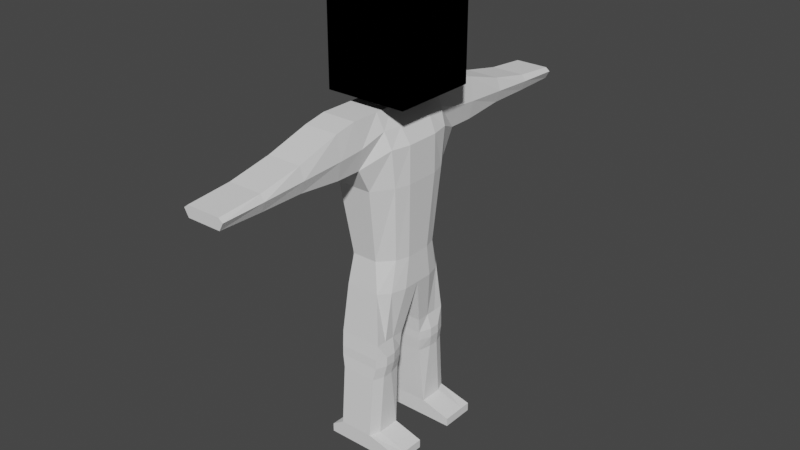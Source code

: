 # Source: BoxMan.blend  (saved by Blender 2.80.74; exported with 4.5.12 LTS)
import bpy
from mathutils import Matrix  # noqa: F401  (used for matrix-valued properties, if any)

bpy.ops.wm.read_factory_settings(use_empty=True)
scene = bpy.context.scene
scene.name = 'Scene'

# ---- collections
col_collection = bpy.data.collections.new('Collection'); scene.collection.children.link(col_collection)

# ---- world
world_world = bpy.data.worlds.new('World'); scene.world = world_world
world_world.use_nodes = True; world_world.node_tree.nodes.clear()
_N = world_world.node_tree.nodes; _L = world_world.node_tree.links
n0 = _N.new('ShaderNodeOutputWorld'); n0.name = 'World Output'; n0.location = (300, 300)
n1 = _N.new('ShaderNodeBackground'); n1.name = 'Background'; n1.location = (10, 300)
n1.inputs[0].default_value = (0.05088, 0.05088, 0.05088, 1.0)
_L.new(n1.outputs[0], n0.inputs[0])
n0.is_active_output = True
world_world.color = (0.05088, 0.05088, 0.05088)
world_world.use_sun_shadow = False
world_world.sun_shadow_jitter_overblur = 0.0

# ---- meshes
me_cube_008 = bpy.data.meshes.new('Cube.008')
me_cube_008.from_pydata([(-0.4, 1.0, -1.3), (-0.4, 1.6, 2.8), (0.4, 1.0, -1.3), (0.4, 1.6, 2.8), (-0.5, 0.0, -1.3), (-0.4, 0.0, 2.8), (0.7, 0.0, -1.3), (0.4, 0.0, 2.8), (-0.4, 0.5, 2.8), (0.7, 0.4, -1.3), (-0.5, 0.4, -1.3), (0.4, 0.5, 2.8), (-0.4, 1.5, 1.733), (-0.4, 1.2, 1.167), (0.4, 1.5, 1.733), (0.4, 1.2, 1.167), (0.8, 0.0, 2.033), (0.8, 0.0, 1.167), (-0.6, 0.0, 2.033), (-0.6, 0.0, 1.167), (0.8, 0.4, 2.033), (0.8, 0.4, 1.167), (-0.6, 0.4, 2.033), (-0.6, 0.4, 1.167), (-0.3, 0.0, 2.9), (0.3, 0.0, 2.9), (-0.3, 0.3, 2.9), (0.3, 0.3, 2.9), (-0.3, 0.0, 3.0), (0.3, 0.0, 3.0), (-0.3, 0.3, 3.0), (0.3, 0.3, 3.0), (-0.4, 0.95, 2.8), (0.6, 0.75, -1.3), (-0.5, 0.75, -1.3), (0.4, 0.95, 2.8), (0.7, 0.75, 1.167), (0.7, 0.85, 2.033), (-0.6, 0.75, 1.167), (-0.6, 0.85, 2.033), (-0.8, -1.0, 3.0), (-0.8, -1.0, 5.0), (-0.8, 1.0, 3.0), (-0.8, 1.0, 5.0), (1.1, -1.0, 3.0), (1.1, -1.0, 5.0), (1.1, 1.0, 3.0), (1.1, 1.0, 5.0), (-0.5, 1.1, -2.5), (0.5, 1.1, -2.5), (-0.5, 0.3, -2.5), (0.5, 0.3, -2.5), (0.5, 0.6, -2.5), (-0.5, 0.6, -2.5), (0.5, 0.85, -2.5), (-0.5, 0.85, -2.5), (-0.4, 1.3, -4.8), (0.4, 1.3, -4.8), (-0.5, 0.5, -4.8), (0.5, 0.5, -4.8), (0.5, 0.8, -4.8), (-0.5, 0.8, -4.8), (0.5, 1.05, -4.8), (-0.5, 1.05, -4.8), (-0.5, 1.3, -5.2), (0.5, 1.3, -5.2), (-0.5, 0.5, -5.2), (0.5, 0.5, -5.2), (0.5, 0.8, -5.2), (-0.5, 0.8, -5.2), (0.5, 1.05, -5.2), (-0.5, 1.05, -5.2), (0.0, 1.0, -1.3), (0.0, 1.6, 2.8), (0.0, 0.0, 2.8), (0.0, 0.0, -1.3), (0.0, 0.5, 2.8), (0.0, 1.2, 1.167), (0.0, 1.5, 1.733), (0.0, 0.0, 2.9), (0.0, 0.3, 2.9), (0.0, 0.0, 3.0), (0.0, 0.3, 3.0), (0.0, 0.95, 2.8), (0.0, 1.1, -2.5), (0.0, 0.3, -2.5), (0.0, 1.3, -4.8), (0.0, 0.5, -4.8), (0.0, 1.3, -5.2), (0.0, 0.5, -5.2), (0.0, 0.8, -5.2), (0.0, 1.05, -5.2), (1.2, 1.3, -5.0), (1.2, 0.5, -5.0), (1.2, 0.8, -5.0), (1.2, 1.05, -5.0), (1.2, 1.3, -5.2), (1.2, 0.5, -5.2), (1.2, 0.8, -5.2), (1.2, 1.05, -5.2), (-0.7, 1.3, -5.0), (-0.7, 0.5, -5.0), (-0.7, 0.8, -5.0), (-0.7, 1.05, -5.0), (-0.7, 1.3, -5.2), (-0.7, 0.5, -5.2), (-0.7, 0.8, -5.2), (-0.7, 1.05, -5.2), (-0.4802, 0.8896, -2.856), (-0.4802, 1.14, -2.856), (0.4802, 0.3396, -2.856), (0.5802, 0.6396, -2.856), (-0.4802, 0.6396, -2.856), (-0.4802, 0.3396, -2.856), (0.4802, 1.14, -2.856), (0.5802, 0.8896, -2.856), (0.0, 0.3396, -2.856), (0.0, 1.14, -2.856), (-0.4, 2.1, 2.7), (0.4, 2.1, 2.7), (-0.4, 2.1, 1.733), (0.4, 2.1, 1.733), (0.0, 2.1, 2.7), (0.0, 2.1, 1.733), (-0.4, 3.1, 2.4), (0.4, 3.1, 2.4), (-0.4, 3.1, 1.833), (0.4, 3.1, 1.833), (0.0, 3.1, 2.4), (0.0, 3.1, 1.833), (-0.4, 4.1, 2.2), (0.4, 4.1, 2.2), (-0.4, 4.1, 1.833), (0.4, 4.1, 1.833), (0.0, 4.1, 2.2), (0.0, 4.1, 1.833), (-0.3, 0.9188, -0.5676), (0.3, 0.9188, -0.5676), (0.7, 0.0, -0.5676), (-0.6, 0.0, -0.5676), (0.7, 0.3, -0.5676), (-0.6, 0.3, -0.5676), (-0.6, 0.6094, -0.5676), (0.6, 0.6094, -0.5676), (0.0, 0.9188, -0.5676), (-0.4752, 1.15, -3.077), (0.4814, 0.3496, -3.077), (-0.4752, 0.6496, -3.077), (0.4752, 1.15, -3.077), (0.0, 0.3496, -3.077), (0.0, 1.15, -3.077), (-0.4752, 0.8996, -3.077), (0.5752, 0.6496, -3.077), (-0.4814, 0.3496, -3.077), (0.5752, 0.8996, -3.077), (-0.4091, 1.182, -3.368), (0.4454, 0.3818, -3.368), (-0.4091, 0.6818, -3.368), (0.4191, 1.182, -3.368), (0.0, 0.3818, -3.368), (0.0, 1.182, -3.368), (-0.4091, 0.9318, -3.368), (0.5191, 0.6818, -3.368), (-0.4354, 0.3818, -3.368), (0.5191, 0.9318, -3.368), (0.0, 5.1, 2.11), (0.4, 5.1, 2.11), (-0.4, 5.1, 2.11), (0.0, 5.1, 1.853), (0.0, 5.1, 2.11), (0.4, 5.1, 1.853), (-0.4, 5.1, 1.853), (0.4, 5.1, 2.11), (-0.4, 5.1, 2.11), (0.2, 1.6, 2.8), (0.2, 0.0, 2.8), (0.2, 0.5, 2.8), (0.15, 0.0, 2.9), (0.15, 0.3, 2.9), (0.15, 0.0, 3.0), (0.15, 0.3, 3.0), (0.2, 0.95, 2.8), (0.2, 2.1, 2.7), (0.2, 3.1, 2.4), (0.2, 4.1, 2.2), (0.2, 5.1, 2.11), (-0.2, 1.6, 2.8), (-0.2, 0.0, 2.8), (-0.2, 0.5, 2.8), (-0.15, 0.0, 2.9), (-0.15, 0.3, 2.9), (-0.15, 0.0, 3.0), (-0.15, 0.3, 3.0), (-0.2, 0.95, 2.8), (-0.2, 2.1, 2.7), (-0.2, 3.1, 2.4), (-0.2, 4.1, 2.2), (-0.2, 5.1, 2.11), (0.5, 1.5, 2.217), (0.6, 0.0, 2.417), (0.6, 0.45, 2.417), (0.55, 0.9, 2.417), (0.5, 2.1, 2.167), (0.5, 3.1, 2.117), (0.5, 4.1, 2.067), (0.5, 5.1, 2.032), (-0.5, 1.5, 2.217), (-0.5, 0.0, 2.417), (-0.5, 0.45, 2.417), (-0.5, 0.9, 2.417), (-0.5, 2.1, 2.167), (-0.5, 3.1, 2.117), (-0.5, 4.1, 2.067), (-0.5, 5.1, 2.032)], [(92, 100)], [(209, 32, 1, 206), (14, 78, 123, 121), (7, 11, 27, 25), (9, 6, 51, 52), (200, 11, 7, 199), (201, 35, 11, 200), (33, 9, 52, 54), (193, 32, 8, 188), (207, 5, 8, 208), (139, 19, 23, 141), (19, 18, 22, 23), (143, 36, 21, 140), (36, 37, 20, 21), (140, 21, 17, 138), (21, 20, 16, 17), (144, 77, 15, 137), (77, 78, 14, 15), (142, 38, 13, 136), (38, 39, 12, 13), (26, 24, 28, 30), (188, 8, 26, 190), (8, 5, 24, 26), (175, 7, 25, 177), (192, 30, 28, 191), (25, 27, 31, 29), (190, 26, 30, 192), (177, 25, 29, 179), (23, 22, 39, 38), (141, 23, 38, 142), (15, 14, 37, 36), (137, 15, 36, 143), (186, 1, 32, 193), (4, 10, 53, 50), (198, 3, 35, 201), (208, 8, 32, 209), (40, 41, 43, 42), (42, 43, 47, 46), (46, 47, 45, 44), (44, 45, 41, 40), (42, 46, 44, 40), (47, 43, 41, 45), (163, 157, 61, 58), (162, 156, 59, 60), (161, 155, 56, 63), (72, 2, 49, 84), (75, 4, 50, 85), (34, 0, 48, 55), (2, 33, 54, 49), (10, 34, 55, 53), (56, 64, 104, 100), (70, 65, 96, 99), (87, 58, 66, 89), (160, 158, 57, 86), (164, 162, 60, 62), (157, 161, 63, 61), (159, 163, 58, 87), (158, 164, 62, 57), (90, 68, 67, 89), (91, 70, 68, 90), (88, 65, 70, 91), (57, 62, 95, 92), (63, 56, 100, 103), (86, 57, 65, 88), (68, 70, 99, 98), (71, 69, 106, 107), (56, 86, 88, 64), (64, 88, 91, 71), (71, 91, 90, 69), (69, 90, 89, 66), (156, 159, 87, 59), (155, 160, 86, 56), (59, 87, 89, 67), (6, 75, 85, 51), (0, 72, 84, 48), (174, 73, 83, 181), (189, 79, 81, 191), (178, 80, 82, 180), (180, 82, 81, 179), (187, 74, 79, 189), (176, 76, 80, 178), (13, 12, 78, 77), (136, 13, 77, 144), (181, 83, 76, 176), (78, 12, 120, 123), (92, 95, 99, 96), (94, 93, 97, 98), (95, 94, 98, 99), (59, 67, 97, 93), (60, 59, 93, 94), (67, 68, 98, 97), (62, 60, 94, 95), (65, 57, 92, 96), (103, 100, 104, 107), (101, 102, 106, 105), (102, 103, 107, 106), (64, 71, 107, 104), (58, 61, 102, 101), (66, 58, 101, 105), (69, 66, 105, 106), (61, 63, 103, 102), (48, 84, 117, 109), (51, 85, 116, 110), (49, 54, 115, 114), (85, 50, 113, 116), (53, 55, 108, 112), (54, 52, 111, 115), (84, 49, 114, 117), (55, 48, 109, 108), (52, 51, 110, 111), (50, 53, 112, 113), (182, 119, 125, 183), (202, 121, 127, 203), (198, 14, 121, 202), (206, 1, 118, 210), (186, 73, 122, 194), (174, 3, 119, 182), (195, 128, 134, 196), (211, 124, 130, 212), (123, 120, 126, 129), (121, 123, 129, 127), (210, 118, 124, 211), (194, 122, 128, 195), (203, 127, 133, 204), (183, 125, 131, 184), (129, 126, 132, 135), (127, 129, 135, 133), (0, 136, 144, 72), (2, 137, 143, 33), (10, 141, 142, 34), (34, 142, 136, 0), (72, 144, 137, 2), (9, 140, 138, 6), (33, 143, 140, 9), (4, 139, 141, 10), (109, 117, 150, 145), (110, 116, 149, 146), (114, 115, 154, 148), (116, 113, 153, 149), (112, 108, 151, 147), (115, 111, 152, 154), (117, 114, 148, 150), (108, 109, 145, 151), (111, 110, 146, 152), (113, 112, 147, 153), (145, 150, 160, 155), (146, 149, 159, 156), (148, 154, 164, 158), (149, 153, 163, 159), (147, 151, 161, 157), (154, 152, 162, 164), (150, 148, 158, 160), (151, 145, 155, 161), (152, 146, 156, 162), (153, 147, 157, 163), (133, 135, 168, 170), (212, 130, 173, 213), (135, 132, 171, 168), (184, 131, 172, 185), (204, 133, 170, 205), (172, 205, 170, 168, 171, 213, 173, 167, 165, 166), (172, 166, 165, 167, 173, 197, 169, 185), (196, 134, 169, 197), (134, 184, 185, 169), (128, 183, 184, 134), (73, 174, 182, 122), (122, 182, 183, 128), (35, 181, 176, 11), (11, 176, 178, 27), (31, 180, 179, 29), (27, 178, 180, 31), (3, 174, 181, 35), (79, 177, 179, 81), (74, 175, 177, 79), (130, 196, 197, 173), (118, 194, 195, 124), (124, 195, 196, 130), (1, 186, 194, 118), (5, 187, 189, 24), (24, 189, 191, 28), (73, 186, 193, 83), (80, 190, 192, 82), (82, 192, 191, 81), (76, 188, 190, 80), (83, 193, 188, 76), (131, 204, 205, 172), (125, 203, 204, 131), (3, 198, 202, 119), (119, 202, 203, 125), (14, 198, 201, 37), (37, 201, 200, 20), (20, 200, 199, 16), (132, 212, 213, 171), (120, 210, 211, 126), (126, 211, 212, 132), (12, 206, 210, 120), (22, 208, 209, 39), (18, 207, 208, 22), (39, 209, 206, 12)])
_uv = me_cube_008.uv_layers.new(name='UVMap')
_uv.uv.foreach_set('vector', [0.5833, 0.2188, 0.625, 0.2188, 0.625, 0.25, 0.5833, 0.25, 0.5417, 0.5, 0.5417, 0.375, 0.5417, 0.375, 0.5417, 0.5, 0.625, 0.625, 0.625, 0.5625, 0.625, 0.5625, 0.625, 0.625, 0.375, 0.5625, 0.375, 0.625, 0.375, 0.625, 0.375, 0.5625, 0.5833, 0.5625, 0.625, 0.5625, 0.625, 0.625, 0.5833, 0.625, 0.5833, 0.5312, 0.625, 0.5312, 0.625, 0.5625, 0.5833, 0.5625, 0.375, 0.5312, 0.375, 0.5625, 0.375, 0.5625, 0.375, 0.5312, 0.8125, 0.5312, 0.875, 0.5312, 0.875, 0.5625, 0.8125, 0.5625, 0.5833, 0.125, 0.625, 0.125, 0.625, 0.1875, 0.5833, 0.1875, 0.3997, 0.125, 0.4583, 0.125, 0.4583, 0.1875, 0.3997, 0.1875, 0.4583, 0.125, 0.5417, 0.125, 0.5417, 0.1875, 0.4583, 0.1875, 0.3997, 0.5312, 0.4583, 0.5312, 0.4583, 0.5625, 0.3997, 0.5625, 0.4583, 0.5312, 0.5417, 0.5312, 0.5417, 0.5625, 0.4583, 0.5625, 0.3997, 0.5625, 0.4583, 0.5625, 0.4583, 0.625, 0.3997, 0.625, 0.4583, 0.5625, 0.5417, 0.5625, 0.5417, 0.625, 0.4583, 0.625, 0.3997, 0.375, 0.4583, 0.375, 0.4583, 0.5, 0.3997, 0.5, 0.4583, 0.375, 0.5417, 0.375, 0.5417, 0.5, 0.4583, 0.5, 0.3997, 0.2188, 0.4583, 0.2188, 0.4583, 0.25, 0.3997, 0.25, 0.4583, 0.2188, 0.5417, 0.2188, 0.5417, 0.25, 0.4583, 0.25, 0.625, 0.1875, 0.625, 0.125, 0.625, 0.125, 0.625, 0.1875, 0.8125, 0.5625, 0.875, 0.5625, 0.875, 0.5625, 0.8125, 0.5625, 0.625, 0.1875, 0.625, 0.125, 0.625, 0.125, 0.625, 0.1875, 0.0, 0.0, 0.0, 0.0, 0.0, 0.0, 0.0, 0.0, 0.8125, 0.5625, 0.875, 0.5625, 0.875, 0.625, 0.8125, 0.625, 0.625, 0.625, 0.625, 0.5625, 0.625, 0.5625, 0.625, 0.625, 0.8125, 0.5625, 0.875, 0.5625, 0.875, 0.5625, 0.8125, 0.5625, 0.0, 0.0, 0.0, 0.0, 0.0, 0.0, 0.0, 0.0, 0.4583, 0.1875, 0.5417, 0.1875, 0.5417, 0.2188, 0.4583, 0.2188, 0.3997, 0.1875, 0.4583, 0.1875, 0.4583, 0.2188, 0.3997, 0.2188, 0.4583, 0.5, 0.5417, 0.5, 0.5417, 0.5312, 0.4583, 0.5312, 0.3997, 0.5, 0.4583, 0.5, 0.4583, 0.5312, 0.3997, 0.5312, 0.8125, 0.5, 0.875, 0.5, 0.875, 0.5312, 0.8125, 0.5312, 0.375, 0.125, 0.375, 0.1875, 0.375, 0.1875, 0.375, 0.125, 0.5833, 0.5, 0.625, 0.5, 0.625, 0.5312, 0.5833, 0.5312, 0.5833, 0.1875, 0.625, 0.1875, 0.625, 0.2188, 0.5833, 0.2188, 0.375, 0.0, 0.625, 0.0, 0.625, 0.25, 0.375, 0.25, 0.375, 0.25, 0.625, 0.25, 0.625, 0.5, 0.375, 0.5, 0.375, 0.5, 0.625, 0.5, 0.625, 0.75, 0.375, 0.75, 0.375, 0.75, 0.625, 0.75, 0.625, 1.0, 0.375, 1.0, 0.125, 0.5, 0.375, 0.5, 0.375, 0.75, 0.125, 0.75, 0.625, 0.5, 0.875, 0.5, 0.875, 0.75, 0.625, 0.75, 0.375, 0.125, 0.375, 0.1875, 0.375, 0.1875, 0.375, 0.125, 0.375, 0.5625, 0.375, 0.625, 0.375, 0.625, 0.375, 0.5625, 0.375, 0.2187, 0.375, 0.25, 0.375, 0.25, 0.375, 0.2188, 0.375, 0.375, 0.375, 0.5, 0.375, 0.5, 0.375, 0.375, 0.0, 0.0, 0.0, 0.0, 0.0, 0.0, 0.0, 0.0, 0.375, 0.2188, 0.375, 0.25, 0.375, 0.25, 0.375, 0.2188, 0.375, 0.5, 0.375, 0.5312, 0.375, 0.5312, 0.375, 0.5, 0.375, 0.1875, 0.375, 0.2188, 0.375, 0.2188, 0.375, 0.1875, 0.375, 0.25, 0.375, 0.25, 0.375, 0.25, 0.375, 0.25, 0.375, 0.5312, 0.375, 0.5, 0.375, 0.5, 0.375, 0.5312, 0.0, 0.0, 0.0, 0.0, 0.0, 0.0, 0.0, 0.0, 0.375, 0.375, 0.375, 0.5, 0.375, 0.5, 0.375, 0.375, 0.375, 0.5312, 0.375, 0.5625, 0.375, 0.5625, 0.375, 0.5312, 0.375, 0.1875, 0.375, 0.2187, 0.375, 0.2188, 0.375, 0.1875, 0.0, 0.0, 0.0, 0.0, 0.0, 0.0, 0.0, 0.0, 0.375, 0.5, 0.375, 0.5312, 0.375, 0.5312, 0.375, 0.5, 0.25, 0.5625, 0.375, 0.5625, 0.375, 0.625, 0.25, 0.625, 0.25, 0.5312, 0.375, 0.5312, 0.375, 0.5625, 0.25, 0.5625, 0.25, 0.5, 0.375, 0.5, 0.375, 0.5312, 0.25, 0.5312, 0.375, 0.5, 0.375, 0.5312, 0.375, 0.5312, 0.375, 0.5, 0.375, 0.2188, 0.375, 0.25, 0.375, 0.25, 0.375, 0.2188, 0.375, 0.375, 0.375, 0.5, 0.375, 0.5, 0.375, 0.375, 0.375, 0.5625, 0.375, 0.5312, 0.375, 0.5312, 0.375, 0.5625, 0.125, 0.5312, 0.125, 0.5625, 0.125, 0.5625, 0.125, 0.5312, 0.375, 0.25, 0.375, 0.375, 0.375, 0.375, 0.375, 0.25, 0.125, 0.5, 0.25, 0.5, 0.25, 0.5312, 0.125, 0.5312, 0.125, 0.5312, 0.25, 0.5312, 0.25, 0.5625, 0.125, 0.5625, 0.125, 0.5625, 0.25, 0.5625, 0.25, 0.625, 0.125, 0.625, 0.0, 0.0, 0.0, 0.0, 0.0, 0.0, 0.0, 0.0, 0.375, 0.25, 0.375, 0.375, 0.375, 0.375, 0.375, 0.25, 0.0, 0.0, 0.0, 0.0, 0.0, 0.0, 0.0, 0.0, 0.0, 0.0, 0.0, 0.0, 0.0, 0.0, 0.0, 0.0, 0.375, 0.25, 0.375, 0.375, 0.375, 0.375, 0.375, 0.25, 0.6875, 0.5, 0.75, 0.5, 0.75, 0.5312, 0.6875, 0.5312, 0.0, 0.0, 0.0, 0.0, 0.0, 0.0, 0.0, 0.0, 0.6875, 0.5625, 0.75, 0.5625, 0.75, 0.5625, 0.6875, 0.5625, 0.6875, 0.5625, 0.75, 0.5625, 0.75, 0.625, 0.6875, 0.625, 0.0, 0.0, 0.0, 0.0, 0.0, 0.0, 0.0, 0.0, 0.6875, 0.5625, 0.75, 0.5625, 0.75, 0.5625, 0.6875, 0.5625, 0.4583, 0.25, 0.5417, 0.25, 0.5417, 0.375, 0.4583, 0.375, 0.3997, 0.25, 0.4583, 0.25, 0.4583, 0.375, 0.3997, 0.375, 0.6875, 0.5312, 0.75, 0.5312, 0.75, 0.5625, 0.6875, 0.5625, 0.5417, 0.375, 0.5417, 0.25, 0.5417, 0.25, 0.5417, 0.375, 0.375, 0.5, 0.375, 0.5312, 0.375, 0.5312, 0.375, 0.5, 0.375, 0.5625, 0.375, 0.625, 0.375, 0.625, 0.375, 0.5625, 0.375, 0.5312, 0.375, 0.5625, 0.375, 0.5625, 0.375, 0.5312, 0.0, 0.0, 0.0, 0.0, 0.0, 0.0, 0.0, 0.0, 0.375, 0.5625, 0.375, 0.625, 0.375, 0.625, 0.375, 0.5625, 0.375, 0.625, 0.375, 0.5625, 0.375, 0.5625, 0.375, 0.625, 0.375, 0.5312, 0.375, 0.5625, 0.375, 0.5625, 0.375, 0.5312, 0.375, 0.5, 0.375, 0.5, 0.375, 0.5, 0.375, 0.5, 0.375, 0.2188, 0.375, 0.25, 0.375, 0.25, 0.375, 0.2188, 0.375, 0.125, 0.375, 0.1875, 0.375, 0.1875, 0.375, 0.125, 0.375, 0.1875, 0.375, 0.2188, 0.375, 0.2188, 0.375, 0.1875, 0.125, 0.5, 0.125, 0.5312, 0.125, 0.5312, 0.125, 0.5, 0.375, 0.125, 0.375, 0.1875, 0.375, 0.1875, 0.375, 0.125, 0.0, 0.0, 0.0, 0.0, 0.0, 0.0, 0.0, 0.0, 0.125, 0.5625, 0.125, 0.625, 0.125, 0.625, 0.125, 0.5625, 0.375, 0.1875, 0.375, 0.2188, 0.375, 0.2188, 0.375, 0.1875, 0.375, 0.25, 0.375, 0.375, 0.375, 0.375, 0.375, 0.25, 0.0, 0.0, 0.0, 0.0, 0.0, 0.0, 0.0, 0.0, 0.375, 0.5, 0.375, 0.5312, 0.375, 0.5312, 0.375, 0.5, 0.0, 0.0, 0.0, 0.0, 0.0, 0.0, 0.0, 0.0, 0.375, 0.1875, 0.375, 0.2188, 0.375, 0.2187, 0.375, 0.1875, 0.375, 0.5312, 0.375, 0.5625, 0.375, 0.5625, 0.375, 0.5312, 0.375, 0.375, 0.375, 0.5, 0.375, 0.5, 0.375, 0.375, 0.375, 0.2188, 0.375, 0.25, 0.375, 0.25, 0.375, 0.2187, 0.375, 0.5625, 0.375, 0.625, 0.375, 0.625, 0.375, 0.5625, 0.375, 0.125, 0.375, 0.1875, 0.375, 0.1875, 0.375, 0.125, 0.6875, 0.5, 0.625, 0.5, 0.625, 0.5, 0.6875, 0.5, 0.5833, 0.5, 0.5417, 0.5, 0.5417, 0.5, 0.5833, 0.5, 0.5833, 0.5, 0.5417, 0.5, 0.5417, 0.5, 0.5833, 0.5, 0.5833, 0.25, 0.625, 0.25, 0.625, 0.25, 0.5833, 0.25, 0.8125, 0.5, 0.75, 0.5, 0.75, 0.5, 0.8125, 0.5, 0.6875, 0.5, 0.625, 0.5, 0.625, 0.5, 0.6875, 0.5, 0.8125, 0.5, 0.75, 0.5, 0.75, 0.5, 0.8125, 0.5, 0.5833, 0.25, 0.625, 0.25, 0.625, 0.25, 0.5833, 0.25, 0.5417, 0.375, 0.5417, 0.25, 0.5417, 0.25, 0.5417, 0.375, 0.5417, 0.5, 0.5417, 0.375, 0.5417, 0.375, 0.5417, 0.5, 0.5833, 0.25, 0.625, 0.25, 0.625, 0.25, 0.5833, 0.25, 0.8125, 0.5, 0.75, 0.5, 0.75, 0.5, 0.8125, 0.5, 0.5833, 0.5, 0.5417, 0.5, 0.5417, 0.5, 0.5833, 0.5, 0.6875, 0.5, 0.625, 0.5, 0.625, 0.5, 0.6875, 0.5, 0.5417, 0.375, 0.5417, 0.25, 0.5417, 0.25, 0.5417, 0.375, 0.5417, 0.5, 0.5417, 0.375, 0.5417, 0.375, 0.5417, 0.5, 0.375, 0.25, 0.3997, 0.25, 0.3997, 0.375, 0.375, 0.375, 0.375, 0.5, 0.3997, 0.5, 0.3997, 0.5312, 0.375, 0.5312, 0.375, 0.1875, 0.3997, 0.1875, 0.3997, 0.2188, 0.375, 0.2188, 0.375, 0.2188, 0.3997, 0.2188, 0.3997, 0.25, 0.375, 0.25, 0.375, 0.375, 0.3997, 0.375, 0.3997, 0.5, 0.375, 0.5, 0.375, 0.5625, 0.3997, 0.5625, 0.3997, 0.625, 0.375, 0.625, 0.375, 0.5312, 0.3997, 0.5312, 0.3997, 0.5625, 0.375, 0.5625, 0.375, 0.125, 0.3997, 0.125, 0.3997, 0.1875, 0.375, 0.1875, 0.375, 0.25, 0.375, 0.375, 0.375, 0.375, 0.375, 0.25, 0.0, 0.0, 0.0, 0.0, 0.0, 0.0, 0.0, 0.0, 0.375, 0.5, 0.375, 0.5312, 0.375, 0.5312, 0.375, 0.5, 0.0, 0.0, 0.0, 0.0, 0.0, 0.0, 0.0, 0.0, 0.375, 0.1875, 0.375, 0.2187, 0.375, 0.2187, 0.375, 0.1875, 0.375, 0.5312, 0.375, 0.5625, 0.375, 0.5625, 0.375, 0.5312, 0.375, 0.375, 0.375, 0.5, 0.375, 0.5, 0.375, 0.375, 0.375, 0.2187, 0.375, 0.25, 0.375, 0.25, 0.375, 0.2187, 0.375, 0.5625, 0.375, 0.625, 0.375, 0.625, 0.375, 0.5625, 0.375, 0.125, 0.375, 0.1875, 0.375, 0.1875, 0.375, 0.125, 0.375, 0.25, 0.375, 0.375, 0.375, 0.375, 0.375, 0.25, 0.0, 0.0, 0.0, 0.0, 0.0, 0.0, 0.0, 0.0, 0.375, 0.5, 0.375, 0.5312, 0.375, 0.5312, 0.375, 0.5, 0.0, 0.0, 0.0, 0.0, 0.0, 0.0, 0.0, 0.0, 0.375, 0.1875, 0.375, 0.2187, 0.375, 0.2187, 0.375, 0.1875, 0.375, 0.5312, 0.375, 0.5625, 0.375, 0.5625, 0.375, 0.5312, 0.375, 0.375, 0.375, 0.5, 0.375, 0.5, 0.375, 0.375, 0.375, 0.2187, 0.375, 0.25, 0.375, 0.25, 0.375, 0.2187, 0.375, 0.5625, 0.375, 0.625, 0.375, 0.625, 0.375, 0.5625, 0.375, 0.125, 0.375, 0.1875, 0.375, 0.1875, 0.375, 0.125, 0.5417, 0.5, 0.5417, 0.375, 0.5417, 0.375, 0.5417, 0.5, 0.5833, 0.25, 0.625, 0.25, 0.625, 0.25, 0.5833, 0.25, 0.5417, 0.375, 0.5417, 0.25, 0.5417, 0.25, 0.5417, 0.375, 0.6875, 0.5, 0.625, 0.5, 0.625, 0.5, 0.6875, 0.5, 0.5833, 0.5, 0.5417, 0.5, 0.5417, 0.5, 0.5833, 0.5, 0.625, 0.5, 0.5833, 0.5, 0.5417, 0.5, 0.5417, 0.375, 0.5417, 0.25, 0.5833, 0.25, 0.625, 0.25, 0.0, 0.0, 0.0, 0.0, 0.0, 0.0, 0.625, 0.5, 0.0, 0.0, 0.0, 0.0, 0.0, 0.0, 0.875, 0.5, 0.4062, 0.25, 0.75, 0.5, 0.6875, 0.5, 0.8125, 0.5, 0.75, 0.5, 0.75, 0.5, 0.4062, 0.25, 0.75, 0.5, 0.6875, 0.5, 0.6875, 0.5, 0.75, 0.5, 0.75, 0.5, 0.6875, 0.5, 0.6875, 0.5, 0.75, 0.5, 0.75, 0.5, 0.6875, 0.5, 0.6875, 0.5, 0.75, 0.5, 0.75, 0.5, 0.6875, 0.5, 0.6875, 0.5, 0.75, 0.5, 0.625, 0.5312, 0.6875, 0.5312, 0.6875, 0.5625, 0.625, 0.5625, 0.625, 0.5625, 0.6875, 0.5625, 0.6875, 0.5625, 0.625, 0.5625, 0.625, 0.5625, 0.6875, 0.5625, 0.6875, 0.625, 0.625, 0.625, 0.625, 0.5625, 0.6875, 0.5625, 0.6875, 0.5625, 0.625, 0.5625, 0.625, 0.5, 0.6875, 0.5, 0.6875, 0.5312, 0.625, 0.5312, 0.0, 0.0, 0.0, 0.0, 0.0, 0.0, 0.0, 0.0, 0.0, 0.0, 0.0, 0.0, 0.0, 0.0, 0.0, 0.0, 0.875, 0.5, 0.8125, 0.5, 0.4062, 0.25, 0.875, 0.5, 0.875, 0.5, 0.8125, 0.5, 0.8125, 0.5, 0.875, 0.5, 0.875, 0.5, 0.8125, 0.5, 0.8125, 0.5, 0.875, 0.5, 0.875, 0.5, 0.8125, 0.5, 0.8125, 0.5, 0.875, 0.5, 0.0, 0.0, 0.0, 0.0, 0.0, 0.0, 0.0, 0.0, 0.0, 0.0, 0.0, 0.0, 0.0, 0.0, 0.0, 0.0, 0.75, 0.5, 0.8125, 0.5, 0.8125, 0.5312, 0.75, 0.5312, 0.75, 0.5625, 0.8125, 0.5625, 0.8125, 0.5625, 0.75, 0.5625, 0.75, 0.5625, 0.8125, 0.5625, 0.8125, 0.625, 0.75, 0.625, 0.75, 0.5625, 0.8125, 0.5625, 0.8125, 0.5625, 0.75, 0.5625, 0.75, 0.5312, 0.8125, 0.5312, 0.8125, 0.5625, 0.75, 0.5625, 0.625, 0.5, 0.5833, 0.5, 0.5833, 0.5, 0.625, 0.5, 0.625, 0.5, 0.5833, 0.5, 0.5833, 0.5, 0.625, 0.5, 0.625, 0.5, 0.5833, 0.5, 0.5833, 0.5, 0.625, 0.5, 0.625, 0.5, 0.5833, 0.5, 0.5833, 0.5, 0.625, 0.5, 0.5417, 0.5, 0.5833, 0.5, 0.5833, 0.5312, 0.5417, 0.5312, 0.5417, 0.5312, 0.5833, 0.5312, 0.5833, 0.5625, 0.5417, 0.5625, 0.5417, 0.5625, 0.5833, 0.5625, 0.5833, 0.625, 0.5417, 0.625, 0.5417, 0.25, 0.5833, 0.25, 0.5833, 0.25, 0.5417, 0.25, 0.5417, 0.25, 0.5833, 0.25, 0.5833, 0.25, 0.5417, 0.25, 0.5417, 0.25, 0.5833, 0.25, 0.5833, 0.25, 0.5417, 0.25, 0.5417, 0.25, 0.5833, 0.25, 0.5833, 0.25, 0.5417, 0.25, 0.5417, 0.1875, 0.5833, 0.1875, 0.5833, 0.2188, 0.5417, 0.2188, 0.5417, 0.125, 0.5833, 0.125, 0.5833, 0.1875, 0.5417, 0.1875, 0.5417, 0.2188, 0.5833, 0.2188, 0.5833, 0.25, 0.5417, 0.25])
me_cube_008.use_remesh_preserve_volume = False
me_cube_008.use_remesh_preserve_attributes = False
me_cube_008.use_mirror_vertex_groups = False
me_cube_008.update()

# ---- objects
ob_cube = bpy.data.objects.new('Cube', me_cube_008)

# ---- transforms, parenting, visibility, modifiers, constraints
ob_cube.location = (0.0, 0.0, 5.2)
ob_cube.lineart.crease_threshold = 0.0
_m = ob_cube.modifiers.new('Mirror', 'MIRROR')
_m.use_axis = (False, True, False)

# ---- collection membership
col_collection.objects.link(ob_cube)

# ---- scene / render settings (as saved in the file)
scene.frame_start = 1; scene.frame_end = 250; scene.frame_set(1)
scene.render.engine = 'BLENDER_EEVEE_NEXT'
scene.cycles.use_denoising = False
scene.cycles.samples = 128
scene.cycles.sampling_pattern = 'TABULATED_SOBOL'
scene.cycles.use_adaptive_sampling = False
scene.cycles.use_light_tree = False
scene.view_settings.view_transform = 'Filmic'
bpy.context.view_layer.update()

# ---- added for rendering (the .blend has no active camera and no usable light): camera, sun
cam_auto = bpy.data.cameras.new('AutoCamera')
cam_auto.lens = 50.0
cam_auto.sensor_width = 36.0
cam_auto.clip_end = 1000.0
ob_auto_camera = bpy.data.objects.new('AutoCamera', cam_auto)
scene.collection.objects.link(ob_auto_camera)
ob_auto_camera.location = (13.674, -16.1688, 15.8792)
ob_auto_camera.rotation_euler = (1.09748, -7.21219e-08, 0.694738)
scene.camera = ob_auto_camera
light_auto_sun = bpy.data.lights.new('AutoSun', 'SUN')
light_auto_sun.energy = 3.0
light_auto_sun.angle = 0.0523599
ob_auto_sun = bpy.data.objects.new('AutoSun', light_auto_sun)
scene.collection.objects.link(ob_auto_sun)
ob_auto_sun.rotation_euler = (0.872665, 0.174533, 0.523599)
bpy.context.view_layer.update()
